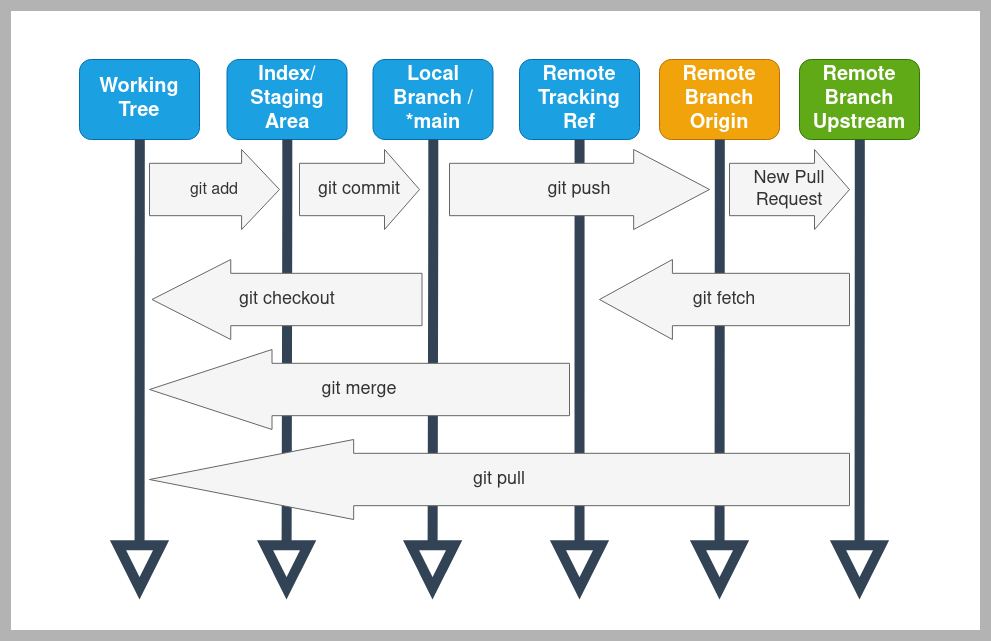

The diagram above was exported from draw.io. Its source (the exported page's mxGraphModel, read from the mxfile embedded in the PNG):
<mxGraphModel dx="1673" dy="891" grid="1" gridSize="10" guides="1" tooltips="1" connect="1" arrows="1" fold="1" page="1" pageScale="1" pageWidth="1169" pageHeight="827" math="0" shadow="0">
  <root>
    <mxCell id="WIyWlLk6GJQsqaUBKTNV-0" />
    <mxCell id="WIyWlLk6GJQsqaUBKTNV-1" parent="WIyWlLk6GJQsqaUBKTNV-0" />
    <mxCell id="IhnKDNZDmoYkRFcrhe9g-37" value="" style="rounded=0;whiteSpace=wrap;html=1;strokeWidth=11;fontSize=18;strokeColor=#B3B3B3;" vertex="1" parent="WIyWlLk6GJQsqaUBKTNV-1">
      <mxGeometry x="90" y="130" width="980" height="630" as="geometry" />
    </mxCell>
    <mxCell id="IhnKDNZDmoYkRFcrhe9g-36" value="" style="group;" vertex="1" connectable="0" parent="WIyWlLk6GJQsqaUBKTNV-1">
      <mxGeometry x="164" y="184" width="840" height="460" as="geometry" />
    </mxCell>
    <mxCell id="WIyWlLk6GJQsqaUBKTNV-3" value="&lt;font style=&quot;font-size: 20px&quot;&gt;&lt;b&gt;Working Tree&lt;/b&gt;&lt;/font&gt;" style="rounded=1;whiteSpace=wrap;html=1;fontSize=12;glass=0;strokeWidth=1;shadow=0;fillColor=#1ba1e2;strokeColor=#006EAF;fontColor=#ffffff;" parent="IhnKDNZDmoYkRFcrhe9g-36" vertex="1">
      <mxGeometry width="120" height="80" as="geometry" />
    </mxCell>
    <mxCell id="WIyWlLk6GJQsqaUBKTNV-7" value="&lt;font style=&quot;font-size: 20px&quot;&gt;Index/ Staging Area&lt;/font&gt;" style="rounded=1;whiteSpace=wrap;html=1;fontSize=12;glass=0;strokeWidth=1;shadow=0;fillColor=#1ba1e2;strokeColor=#006EAF;fontColor=#ffffff;fontStyle=1" parent="IhnKDNZDmoYkRFcrhe9g-36" vertex="1">
      <mxGeometry x="147.5" width="120" height="80" as="geometry" />
    </mxCell>
    <mxCell id="IhnKDNZDmoYkRFcrhe9g-0" value="&lt;font style=&quot;font-size: 20px&quot;&gt;Local Branch / *main&lt;/font&gt;" style="rounded=1;whiteSpace=wrap;html=1;fontSize=12;glass=0;strokeWidth=1;shadow=0;fillColor=#1ba1e2;strokeColor=#006EAF;fontColor=#ffffff;fontStyle=1" vertex="1" parent="IhnKDNZDmoYkRFcrhe9g-36">
      <mxGeometry x="293.5" width="120" height="80" as="geometry" />
    </mxCell>
    <mxCell id="IhnKDNZDmoYkRFcrhe9g-1" value="&lt;font style=&quot;font-size: 20px&quot;&gt;Remote Tracking Ref&lt;/font&gt;" style="rounded=1;whiteSpace=wrap;html=1;fontSize=12;glass=0;strokeWidth=1;shadow=0;fillColor=#1ba1e2;strokeColor=#006EAF;fontColor=#ffffff;fontStyle=1" vertex="1" parent="IhnKDNZDmoYkRFcrhe9g-36">
      <mxGeometry x="440" width="120" height="80" as="geometry" />
    </mxCell>
    <mxCell id="IhnKDNZDmoYkRFcrhe9g-2" value="&lt;font style=&quot;font-size: 20px&quot;&gt;Remote Branch Origin&lt;/font&gt;" style="rounded=1;whiteSpace=wrap;html=1;fontSize=12;glass=0;strokeWidth=1;shadow=0;fillColor=#f0a30a;strokeColor=#BD7000;fontColor=#ffffff;fontStyle=1" vertex="1" parent="IhnKDNZDmoYkRFcrhe9g-36">
      <mxGeometry x="580" width="120" height="80" as="geometry" />
    </mxCell>
    <mxCell id="IhnKDNZDmoYkRFcrhe9g-3" value="&lt;b&gt;&lt;font style=&quot;font-size: 20px&quot;&gt;Remote Branch Upstream&lt;/font&gt;&lt;/b&gt;" style="rounded=1;whiteSpace=wrap;html=1;fontSize=12;glass=0;strokeWidth=1;shadow=0;fillColor=#60a917;strokeColor=#2D7600;fontColor=#ffffff;" vertex="1" parent="IhnKDNZDmoYkRFcrhe9g-36">
      <mxGeometry x="720" width="120" height="80" as="geometry" />
    </mxCell>
    <mxCell id="IhnKDNZDmoYkRFcrhe9g-5" value="" style="rounded=0;html=1;jettySize=auto;orthogonalLoop=1;fontSize=11;endArrow=block;endFill=0;endSize=33;strokeWidth=10;shadow=0;labelBackgroundColor=none;edgeStyle=orthogonalEdgeStyle;startSize=30;targetPerimeterSpacing=30;sourcePerimeterSpacing=30;exitX=0.59;exitY=1.058;exitDx=0;exitDy=0;exitPerimeter=0;fillColor=#647687;strokeColor=#314354;" edge="1" parent="IhnKDNZDmoYkRFcrhe9g-36">
      <mxGeometry relative="1" as="geometry">
        <mxPoint x="207.80000000000018" y="79.99999999999994" as="sourcePoint" />
        <mxPoint x="207" y="540" as="targetPoint" />
        <Array as="points">
          <mxPoint x="208" y="127.68" />
          <mxPoint x="207" y="127.68" />
        </Array>
      </mxGeometry>
    </mxCell>
    <mxCell id="IhnKDNZDmoYkRFcrhe9g-6" value="" style="rounded=0;html=1;jettySize=auto;orthogonalLoop=1;fontSize=11;endArrow=block;endFill=0;endSize=33;strokeWidth=10;shadow=0;labelBackgroundColor=none;edgeStyle=orthogonalEdgeStyle;startSize=30;targetPerimeterSpacing=30;sourcePerimeterSpacing=30;exitX=0.59;exitY=1.058;exitDx=0;exitDy=0;exitPerimeter=0;fillColor=#647687;strokeColor=#314354;" edge="1" parent="IhnKDNZDmoYkRFcrhe9g-36">
      <mxGeometry relative="1" as="geometry">
        <mxPoint x="353.8000000000002" y="79.99999999999994" as="sourcePoint" />
        <mxPoint x="353" y="540" as="targetPoint" />
        <Array as="points">
          <mxPoint x="354" y="127.68" />
          <mxPoint x="353" y="127.68" />
        </Array>
      </mxGeometry>
    </mxCell>
    <mxCell id="IhnKDNZDmoYkRFcrhe9g-7" value="" style="rounded=0;html=1;jettySize=auto;orthogonalLoop=1;fontSize=11;endArrow=block;endFill=0;endSize=33;strokeWidth=10;shadow=0;labelBackgroundColor=none;edgeStyle=orthogonalEdgeStyle;startSize=30;targetPerimeterSpacing=30;sourcePerimeterSpacing=30;fillColor=#647687;strokeColor=#314354;" edge="1" parent="IhnKDNZDmoYkRFcrhe9g-36">
      <mxGeometry relative="1" as="geometry">
        <mxPoint x="500" y="432.3" as="sourcePoint" />
        <mxPoint x="500" y="540" as="targetPoint" />
        <Array as="points">
          <mxPoint x="500.5" y="79.98" />
          <mxPoint x="499.5" y="79.98" />
        </Array>
      </mxGeometry>
    </mxCell>
    <mxCell id="IhnKDNZDmoYkRFcrhe9g-8" value="" style="rounded=0;html=1;jettySize=auto;orthogonalLoop=1;fontSize=11;endArrow=block;endFill=0;endSize=33;strokeWidth=10;shadow=0;labelBackgroundColor=none;edgeStyle=orthogonalEdgeStyle;startSize=30;targetPerimeterSpacing=30;sourcePerimeterSpacing=30;exitX=0.59;exitY=1.058;exitDx=0;exitDy=0;exitPerimeter=0;fillColor=#647687;strokeColor=#314354;" edge="1" parent="IhnKDNZDmoYkRFcrhe9g-36">
      <mxGeometry relative="1" as="geometry">
        <mxPoint x="640.3000000000002" y="79.99999999999994" as="sourcePoint" />
        <mxPoint x="640" y="540" as="targetPoint" />
        <Array as="points">
          <mxPoint x="640.5" y="127.68" />
          <mxPoint x="639.5" y="127.68" />
        </Array>
      </mxGeometry>
    </mxCell>
    <mxCell id="IhnKDNZDmoYkRFcrhe9g-19" value="&lt;span&gt;&lt;font style=&quot;font-size: 16px&quot;&gt;git add&lt;/font&gt;&lt;/span&gt;" style="shape=singleArrow;whiteSpace=wrap;html=1;fontSize=18;arrowWidth=0.654545454545454;arrowSize=0.291666666666666;fontStyle=0;fillColor=#f5f5f5;strokeColor=#666666;fontColor=#333333;" vertex="1" parent="IhnKDNZDmoYkRFcrhe9g-36">
      <mxGeometry x="70" y="90" width="130" height="80" as="geometry" />
    </mxCell>
    <mxCell id="IhnKDNZDmoYkRFcrhe9g-20" value="git commit" style="shape=singleArrow;whiteSpace=wrap;html=1;fontSize=18;arrowWidth=0.654545454545454;arrowSize=0.291666666666666;fillColor=#f5f5f5;strokeColor=#666666;fontColor=#333333;" vertex="1" parent="IhnKDNZDmoYkRFcrhe9g-36">
      <mxGeometry x="220" y="90" width="120" height="80" as="geometry" />
    </mxCell>
    <mxCell id="IhnKDNZDmoYkRFcrhe9g-21" value="git push" style="shape=singleArrow;whiteSpace=wrap;html=1;fontSize=18;arrowWidth=0.654545454545454;arrowSize=0.291666666666666;fillColor=#f5f5f5;strokeColor=#666666;fontColor=#333333;" vertex="1" parent="IhnKDNZDmoYkRFcrhe9g-36">
      <mxGeometry x="370" y="90" width="260" height="80" as="geometry" />
    </mxCell>
    <mxCell id="IhnKDNZDmoYkRFcrhe9g-22" value="git fetch" style="shape=singleArrow;whiteSpace=wrap;html=1;fontSize=18;arrowWidth=0.654545454545454;arrowSize=0.291666666666666;flipH=1;fillColor=#f5f5f5;strokeColor=#666666;fontColor=#333333;" vertex="1" parent="IhnKDNZDmoYkRFcrhe9g-36">
      <mxGeometry x="520" y="200" width="250" height="80" as="geometry" />
    </mxCell>
    <mxCell id="IhnKDNZDmoYkRFcrhe9g-25" value="git merge" style="shape=singleArrow;whiteSpace=wrap;html=1;fontSize=18;arrowWidth=0.654545454545454;arrowSize=0.291666666666666;flipH=1;fillColor=#f5f5f5;strokeColor=#666666;fontColor=#333333;" vertex="1" parent="IhnKDNZDmoYkRFcrhe9g-36">
      <mxGeometry x="70" y="290" width="420" height="80" as="geometry" />
    </mxCell>
    <mxCell id="IhnKDNZDmoYkRFcrhe9g-26" value="git checkout" style="shape=singleArrow;whiteSpace=wrap;html=1;fontSize=18;arrowWidth=0.654545454545454;arrowSize=0.291666666666666;flipH=1;fillColor=#f5f5f5;strokeColor=#666666;fontColor=#333333;" vertex="1" parent="IhnKDNZDmoYkRFcrhe9g-36">
      <mxGeometry x="72.5" y="200" width="270" height="80" as="geometry" />
    </mxCell>
    <mxCell id="IhnKDNZDmoYkRFcrhe9g-27" value="New Pull Request" style="shape=singleArrow;whiteSpace=wrap;html=1;fontSize=18;arrowWidth=0.654545454545454;arrowSize=0.291666666666666;fillColor=#f5f5f5;strokeColor=#666666;fontColor=#333333;" vertex="1" parent="IhnKDNZDmoYkRFcrhe9g-36">
      <mxGeometry x="650" y="90" width="120" height="80" as="geometry" />
    </mxCell>
    <mxCell id="IhnKDNZDmoYkRFcrhe9g-31" value="" style="rounded=0;html=1;jettySize=auto;orthogonalLoop=1;fontSize=11;endArrow=block;endFill=0;endSize=33;strokeWidth=10;shadow=0;labelBackgroundColor=none;edgeStyle=orthogonalEdgeStyle;startSize=30;targetPerimeterSpacing=30;sourcePerimeterSpacing=30;exitX=0.59;exitY=1.058;exitDx=0;exitDy=0;exitPerimeter=0;fillColor=#647687;strokeColor=#314354;" edge="1" parent="IhnKDNZDmoYkRFcrhe9g-36">
      <mxGeometry relative="1" as="geometry">
        <mxPoint x="60.30000000000018" y="80" as="sourcePoint" />
        <mxPoint x="60" y="540" as="targetPoint" />
        <Array as="points">
          <mxPoint x="60.5" y="127.68" />
          <mxPoint x="59.5" y="127.68" />
        </Array>
      </mxGeometry>
    </mxCell>
    <mxCell id="IhnKDNZDmoYkRFcrhe9g-32" value="" style="rounded=0;html=1;jettySize=auto;orthogonalLoop=1;fontSize=11;endArrow=block;endFill=0;endSize=33;strokeWidth=10;shadow=0;labelBackgroundColor=none;edgeStyle=orthogonalEdgeStyle;startSize=30;targetPerimeterSpacing=30;sourcePerimeterSpacing=30;exitX=0.59;exitY=1.058;exitDx=0;exitDy=0;exitPerimeter=0;fillColor=#647687;strokeColor=#314354;" edge="1" parent="IhnKDNZDmoYkRFcrhe9g-36">
      <mxGeometry relative="1" as="geometry">
        <mxPoint x="780.3000000000002" y="80" as="sourcePoint" />
        <mxPoint x="780" y="540" as="targetPoint" />
        <Array as="points">
          <mxPoint x="780.5" y="127.68" />
          <mxPoint x="779.5" y="127.68" />
        </Array>
      </mxGeometry>
    </mxCell>
    <mxCell id="IhnKDNZDmoYkRFcrhe9g-23" value="git pull" style="shape=singleArrow;whiteSpace=wrap;html=1;fontSize=18;arrowWidth=0.654545454545454;arrowSize=0.291666666666666;flipH=1;fillColor=#f5f5f5;strokeColor=#666666;fontColor=#333333;" vertex="1" parent="IhnKDNZDmoYkRFcrhe9g-36">
      <mxGeometry x="70" y="380" width="700" height="80" as="geometry" />
    </mxCell>
  </root>
</mxGraphModel>